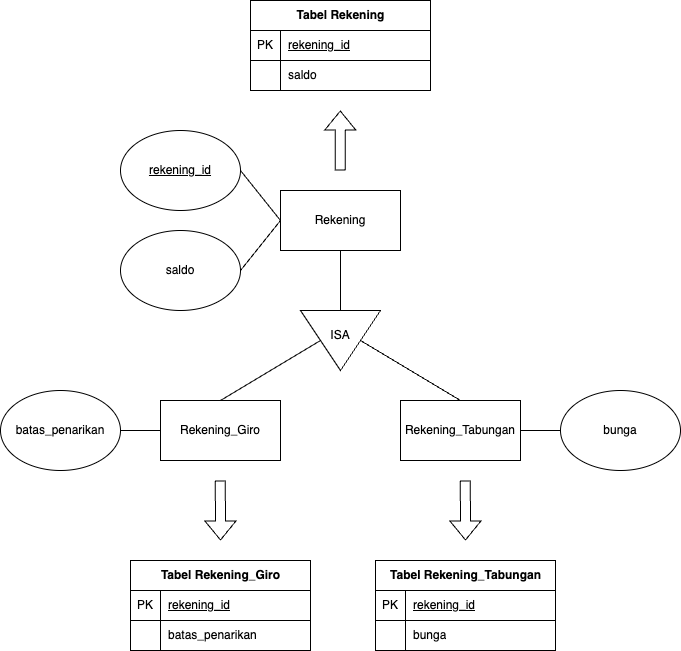

The diagram above was exported from draw.io. Its source (the exported page's mxGraphModel, read from the mxfile embedded in the PNG):
<mxGraphModel dx="954" dy="727" grid="1" gridSize="10" guides="1" tooltips="1" connect="1" arrows="1" fold="1" page="1" pageScale="1" pageWidth="850" pageHeight="1100" math="0" shadow="0">
  <root>
    <mxCell id="0" />
    <mxCell id="1" parent="0" />
    <mxCell id="RPZ2ZNUDjVWnh9Hb6ED6-1" value="Rekening" style="rounded=0;whiteSpace=wrap;html=1;" vertex="1" parent="1">
      <mxGeometry x="280" y="590" width="120" height="60" as="geometry" />
    </mxCell>
    <mxCell id="RPZ2ZNUDjVWnh9Hb6ED6-2" value="&lt;u&gt;rekening_id&lt;/u&gt;" style="ellipse;whiteSpace=wrap;html=1;" vertex="1" parent="1">
      <mxGeometry x="120" y="530" width="120" height="80" as="geometry" />
    </mxCell>
    <mxCell id="RPZ2ZNUDjVWnh9Hb6ED6-3" value="" style="endArrow=none;html=1;rounded=0;entryX=1;entryY=0.5;entryDx=0;entryDy=0;exitX=0;exitY=0.5;exitDx=0;exitDy=0;" edge="1" parent="1" source="RPZ2ZNUDjVWnh9Hb6ED6-1" target="RPZ2ZNUDjVWnh9Hb6ED6-2">
      <mxGeometry width="50" height="50" relative="1" as="geometry">
        <mxPoint x="185" y="530" as="sourcePoint" />
        <mxPoint x="160" y="480" as="targetPoint" />
      </mxGeometry>
    </mxCell>
    <mxCell id="RPZ2ZNUDjVWnh9Hb6ED6-5" value="saldo" style="ellipse;whiteSpace=wrap;html=1;" vertex="1" parent="1">
      <mxGeometry x="120" y="630" width="120" height="80" as="geometry" />
    </mxCell>
    <mxCell id="RPZ2ZNUDjVWnh9Hb6ED6-6" value="" style="endArrow=none;html=1;rounded=0;entryX=1;entryY=0.5;entryDx=0;entryDy=0;exitX=0;exitY=0.5;exitDx=0;exitDy=0;" edge="1" parent="1" source="RPZ2ZNUDjVWnh9Hb6ED6-1" target="RPZ2ZNUDjVWnh9Hb6ED6-5">
      <mxGeometry width="50" height="50" relative="1" as="geometry">
        <mxPoint x="140" y="610" as="sourcePoint" />
        <mxPoint x="110" y="520" as="targetPoint" />
      </mxGeometry>
    </mxCell>
    <mxCell id="RPZ2ZNUDjVWnh9Hb6ED6-8" value="Tabel Rekening" style="shape=table;startSize=30;container=1;collapsible=1;childLayout=tableLayout;fixedRows=1;rowLines=0;fontStyle=1;align=center;resizeLast=1;html=1;" vertex="1" parent="1">
      <mxGeometry x="250" y="400" width="180" height="90" as="geometry" />
    </mxCell>
    <mxCell id="RPZ2ZNUDjVWnh9Hb6ED6-9" value="" style="shape=tableRow;horizontal=0;startSize=0;swimlaneHead=0;swimlaneBody=0;fillColor=none;collapsible=0;dropTarget=0;points=[[0,0.5],[1,0.5]];portConstraint=eastwest;top=0;left=0;right=0;bottom=1;" vertex="1" parent="RPZ2ZNUDjVWnh9Hb6ED6-8">
      <mxGeometry y="30" width="180" height="30" as="geometry" />
    </mxCell>
    <mxCell id="RPZ2ZNUDjVWnh9Hb6ED6-10" value="&lt;span style=&quot;font-weight: normal;&quot;&gt;PK&lt;/span&gt;" style="shape=partialRectangle;connectable=0;fillColor=none;top=0;left=0;bottom=0;right=0;fontStyle=1;overflow=hidden;whiteSpace=wrap;html=1;" vertex="1" parent="RPZ2ZNUDjVWnh9Hb6ED6-9">
      <mxGeometry width="30" height="30" as="geometry">
        <mxRectangle width="30" height="30" as="alternateBounds" />
      </mxGeometry>
    </mxCell>
    <mxCell id="RPZ2ZNUDjVWnh9Hb6ED6-11" value="&lt;span style=&quot;font-weight: normal;&quot;&gt;rekening_id&lt;/span&gt;" style="shape=partialRectangle;connectable=0;fillColor=none;top=0;left=0;bottom=0;right=0;align=left;spacingLeft=6;fontStyle=5;overflow=hidden;whiteSpace=wrap;html=1;" vertex="1" parent="RPZ2ZNUDjVWnh9Hb6ED6-9">
      <mxGeometry x="30" width="150" height="30" as="geometry">
        <mxRectangle width="150" height="30" as="alternateBounds" />
      </mxGeometry>
    </mxCell>
    <mxCell id="RPZ2ZNUDjVWnh9Hb6ED6-12" value="" style="shape=tableRow;horizontal=0;startSize=0;swimlaneHead=0;swimlaneBody=0;fillColor=none;collapsible=0;dropTarget=0;points=[[0,0.5],[1,0.5]];portConstraint=eastwest;top=0;left=0;right=0;bottom=0;" vertex="1" parent="RPZ2ZNUDjVWnh9Hb6ED6-8">
      <mxGeometry y="60" width="180" height="30" as="geometry" />
    </mxCell>
    <mxCell id="RPZ2ZNUDjVWnh9Hb6ED6-13" value="" style="shape=partialRectangle;connectable=0;fillColor=none;top=0;left=0;bottom=0;right=0;editable=1;overflow=hidden;whiteSpace=wrap;html=1;" vertex="1" parent="RPZ2ZNUDjVWnh9Hb6ED6-12">
      <mxGeometry width="30" height="30" as="geometry">
        <mxRectangle width="30" height="30" as="alternateBounds" />
      </mxGeometry>
    </mxCell>
    <mxCell id="RPZ2ZNUDjVWnh9Hb6ED6-14" value="saldo" style="shape=partialRectangle;connectable=0;fillColor=none;top=0;left=0;bottom=0;right=0;align=left;spacingLeft=6;overflow=hidden;whiteSpace=wrap;html=1;" vertex="1" parent="RPZ2ZNUDjVWnh9Hb6ED6-12">
      <mxGeometry x="30" width="150" height="30" as="geometry">
        <mxRectangle width="150" height="30" as="alternateBounds" />
      </mxGeometry>
    </mxCell>
    <mxCell id="RPZ2ZNUDjVWnh9Hb6ED6-18" value="" style="shape=flexArrow;endArrow=classic;html=1;rounded=0;" edge="1" parent="1">
      <mxGeometry width="50" height="50" relative="1" as="geometry">
        <mxPoint x="339.7900000000001" y="570" as="sourcePoint" />
        <mxPoint x="339.7900000000001" y="510" as="targetPoint" />
      </mxGeometry>
    </mxCell>
    <mxCell id="RPZ2ZNUDjVWnh9Hb6ED6-19" value="" style="triangle;whiteSpace=wrap;html=1;rotation=90;" vertex="1" parent="1">
      <mxGeometry x="310" y="700" width="60" height="80" as="geometry" />
    </mxCell>
    <mxCell id="RPZ2ZNUDjVWnh9Hb6ED6-20" value="ISA" style="text;html=1;align=center;verticalAlign=middle;whiteSpace=wrap;rounded=0;" vertex="1" parent="1">
      <mxGeometry x="310" y="720" width="60" height="30" as="geometry" />
    </mxCell>
    <mxCell id="RPZ2ZNUDjVWnh9Hb6ED6-21" value="Rekening_Giro" style="rounded=0;whiteSpace=wrap;html=1;" vertex="1" parent="1">
      <mxGeometry x="160" y="800" width="120" height="60" as="geometry" />
    </mxCell>
    <mxCell id="RPZ2ZNUDjVWnh9Hb6ED6-22" value="Rekening_Tabungan" style="rounded=0;whiteSpace=wrap;html=1;" vertex="1" parent="1">
      <mxGeometry x="400" y="800" width="120" height="60" as="geometry" />
    </mxCell>
    <mxCell id="RPZ2ZNUDjVWnh9Hb6ED6-23" value="batas_penarikan" style="ellipse;whiteSpace=wrap;html=1;" vertex="1" parent="1">
      <mxGeometry y="790" width="120" height="80" as="geometry" />
    </mxCell>
    <mxCell id="RPZ2ZNUDjVWnh9Hb6ED6-24" value="bunga" style="ellipse;whiteSpace=wrap;html=1;" vertex="1" parent="1">
      <mxGeometry x="560" y="790" width="120" height="80" as="geometry" />
    </mxCell>
    <mxCell id="RPZ2ZNUDjVWnh9Hb6ED6-25" value="" style="endArrow=none;html=1;rounded=0;entryX=0;entryY=0.5;entryDx=0;entryDy=0;exitX=0.5;exitY=1;exitDx=0;exitDy=0;" edge="1" parent="1" source="RPZ2ZNUDjVWnh9Hb6ED6-1" target="RPZ2ZNUDjVWnh9Hb6ED6-19">
      <mxGeometry width="50" height="50" relative="1" as="geometry">
        <mxPoint x="290" y="630" as="sourcePoint" />
        <mxPoint x="250" y="680" as="targetPoint" />
      </mxGeometry>
    </mxCell>
    <mxCell id="RPZ2ZNUDjVWnh9Hb6ED6-26" value="" style="endArrow=none;html=1;rounded=0;exitX=0.5;exitY=0;exitDx=0;exitDy=0;entryX=0.5;entryY=0;entryDx=0;entryDy=0;" edge="1" parent="1" source="RPZ2ZNUDjVWnh9Hb6ED6-22" target="RPZ2ZNUDjVWnh9Hb6ED6-19">
      <mxGeometry width="50" height="50" relative="1" as="geometry">
        <mxPoint x="350" y="660" as="sourcePoint" />
        <mxPoint x="390" y="730" as="targetPoint" />
      </mxGeometry>
    </mxCell>
    <mxCell id="RPZ2ZNUDjVWnh9Hb6ED6-27" value="" style="endArrow=none;html=1;rounded=0;exitX=0.5;exitY=0;exitDx=0;exitDy=0;entryX=0.5;entryY=1;entryDx=0;entryDy=0;" edge="1" parent="1" source="RPZ2ZNUDjVWnh9Hb6ED6-21" target="RPZ2ZNUDjVWnh9Hb6ED6-19">
      <mxGeometry width="50" height="50" relative="1" as="geometry">
        <mxPoint x="470" y="810" as="sourcePoint" />
        <mxPoint x="370" y="750" as="targetPoint" />
      </mxGeometry>
    </mxCell>
    <mxCell id="RPZ2ZNUDjVWnh9Hb6ED6-28" value="" style="endArrow=none;html=1;rounded=0;exitX=1;exitY=0.5;exitDx=0;exitDy=0;entryX=0;entryY=0.5;entryDx=0;entryDy=0;" edge="1" parent="1" source="RPZ2ZNUDjVWnh9Hb6ED6-23" target="RPZ2ZNUDjVWnh9Hb6ED6-21">
      <mxGeometry width="50" height="50" relative="1" as="geometry">
        <mxPoint x="230" y="810" as="sourcePoint" />
        <mxPoint x="330" y="750" as="targetPoint" />
      </mxGeometry>
    </mxCell>
    <mxCell id="RPZ2ZNUDjVWnh9Hb6ED6-29" value="" style="endArrow=none;html=1;rounded=0;exitX=0;exitY=0.5;exitDx=0;exitDy=0;entryX=1;entryY=0.5;entryDx=0;entryDy=0;" edge="1" parent="1" source="RPZ2ZNUDjVWnh9Hb6ED6-24" target="RPZ2ZNUDjVWnh9Hb6ED6-22">
      <mxGeometry width="50" height="50" relative="1" as="geometry">
        <mxPoint x="465" y="900" as="sourcePoint" />
        <mxPoint x="465" y="860" as="targetPoint" />
      </mxGeometry>
    </mxCell>
    <mxCell id="RPZ2ZNUDjVWnh9Hb6ED6-30" value="Tabel Rekening_Giro" style="shape=table;startSize=30;container=1;collapsible=1;childLayout=tableLayout;fixedRows=1;rowLines=0;fontStyle=1;align=center;resizeLast=1;html=1;" vertex="1" parent="1">
      <mxGeometry x="130" y="960" width="180" height="90" as="geometry" />
    </mxCell>
    <mxCell id="RPZ2ZNUDjVWnh9Hb6ED6-31" value="" style="shape=tableRow;horizontal=0;startSize=0;swimlaneHead=0;swimlaneBody=0;fillColor=none;collapsible=0;dropTarget=0;points=[[0,0.5],[1,0.5]];portConstraint=eastwest;top=0;left=0;right=0;bottom=1;" vertex="1" parent="RPZ2ZNUDjVWnh9Hb6ED6-30">
      <mxGeometry y="30" width="180" height="30" as="geometry" />
    </mxCell>
    <mxCell id="RPZ2ZNUDjVWnh9Hb6ED6-32" value="&lt;span style=&quot;font-weight: normal;&quot;&gt;PK&lt;/span&gt;" style="shape=partialRectangle;connectable=0;fillColor=none;top=0;left=0;bottom=0;right=0;fontStyle=1;overflow=hidden;whiteSpace=wrap;html=1;" vertex="1" parent="RPZ2ZNUDjVWnh9Hb6ED6-31">
      <mxGeometry width="30" height="30" as="geometry">
        <mxRectangle width="30" height="30" as="alternateBounds" />
      </mxGeometry>
    </mxCell>
    <mxCell id="RPZ2ZNUDjVWnh9Hb6ED6-33" value="&lt;span style=&quot;font-weight: normal;&quot;&gt;rekening_id&lt;/span&gt;" style="shape=partialRectangle;connectable=0;fillColor=none;top=0;left=0;bottom=0;right=0;align=left;spacingLeft=6;fontStyle=5;overflow=hidden;whiteSpace=wrap;html=1;" vertex="1" parent="RPZ2ZNUDjVWnh9Hb6ED6-31">
      <mxGeometry x="30" width="150" height="30" as="geometry">
        <mxRectangle width="150" height="30" as="alternateBounds" />
      </mxGeometry>
    </mxCell>
    <mxCell id="RPZ2ZNUDjVWnh9Hb6ED6-34" value="" style="shape=tableRow;horizontal=0;startSize=0;swimlaneHead=0;swimlaneBody=0;fillColor=none;collapsible=0;dropTarget=0;points=[[0,0.5],[1,0.5]];portConstraint=eastwest;top=0;left=0;right=0;bottom=0;" vertex="1" parent="RPZ2ZNUDjVWnh9Hb6ED6-30">
      <mxGeometry y="60" width="180" height="30" as="geometry" />
    </mxCell>
    <mxCell id="RPZ2ZNUDjVWnh9Hb6ED6-35" value="" style="shape=partialRectangle;connectable=0;fillColor=none;top=0;left=0;bottom=0;right=0;editable=1;overflow=hidden;whiteSpace=wrap;html=1;" vertex="1" parent="RPZ2ZNUDjVWnh9Hb6ED6-34">
      <mxGeometry width="30" height="30" as="geometry">
        <mxRectangle width="30" height="30" as="alternateBounds" />
      </mxGeometry>
    </mxCell>
    <mxCell id="RPZ2ZNUDjVWnh9Hb6ED6-36" value="batas_penarikan" style="shape=partialRectangle;connectable=0;fillColor=none;top=0;left=0;bottom=0;right=0;align=left;spacingLeft=6;overflow=hidden;whiteSpace=wrap;html=1;" vertex="1" parent="RPZ2ZNUDjVWnh9Hb6ED6-34">
      <mxGeometry x="30" width="150" height="30" as="geometry">
        <mxRectangle width="150" height="30" as="alternateBounds" />
      </mxGeometry>
    </mxCell>
    <mxCell id="RPZ2ZNUDjVWnh9Hb6ED6-40" value="" style="shape=flexArrow;endArrow=classic;html=1;rounded=0;" edge="1" parent="1">
      <mxGeometry width="50" height="50" relative="1" as="geometry">
        <mxPoint x="219.81000000000006" y="880" as="sourcePoint" />
        <mxPoint x="220" y="940" as="targetPoint" />
      </mxGeometry>
    </mxCell>
    <mxCell id="RPZ2ZNUDjVWnh9Hb6ED6-41" value="Tabel Rekening_Tabungan" style="shape=table;startSize=30;container=1;collapsible=1;childLayout=tableLayout;fixedRows=1;rowLines=0;fontStyle=1;align=center;resizeLast=1;html=1;" vertex="1" parent="1">
      <mxGeometry x="375" y="960" width="180" height="90" as="geometry" />
    </mxCell>
    <mxCell id="RPZ2ZNUDjVWnh9Hb6ED6-42" value="" style="shape=tableRow;horizontal=0;startSize=0;swimlaneHead=0;swimlaneBody=0;fillColor=none;collapsible=0;dropTarget=0;points=[[0,0.5],[1,0.5]];portConstraint=eastwest;top=0;left=0;right=0;bottom=1;" vertex="1" parent="RPZ2ZNUDjVWnh9Hb6ED6-41">
      <mxGeometry y="30" width="180" height="30" as="geometry" />
    </mxCell>
    <mxCell id="RPZ2ZNUDjVWnh9Hb6ED6-43" value="&lt;span style=&quot;font-weight: normal;&quot;&gt;PK&lt;/span&gt;" style="shape=partialRectangle;connectable=0;fillColor=none;top=0;left=0;bottom=0;right=0;fontStyle=1;overflow=hidden;whiteSpace=wrap;html=1;" vertex="1" parent="RPZ2ZNUDjVWnh9Hb6ED6-42">
      <mxGeometry width="30" height="30" as="geometry">
        <mxRectangle width="30" height="30" as="alternateBounds" />
      </mxGeometry>
    </mxCell>
    <mxCell id="RPZ2ZNUDjVWnh9Hb6ED6-44" value="&lt;span style=&quot;font-weight: normal;&quot;&gt;rekening_id&lt;/span&gt;" style="shape=partialRectangle;connectable=0;fillColor=none;top=0;left=0;bottom=0;right=0;align=left;spacingLeft=6;fontStyle=5;overflow=hidden;whiteSpace=wrap;html=1;" vertex="1" parent="RPZ2ZNUDjVWnh9Hb6ED6-42">
      <mxGeometry x="30" width="150" height="30" as="geometry">
        <mxRectangle width="150" height="30" as="alternateBounds" />
      </mxGeometry>
    </mxCell>
    <mxCell id="RPZ2ZNUDjVWnh9Hb6ED6-45" value="" style="shape=tableRow;horizontal=0;startSize=0;swimlaneHead=0;swimlaneBody=0;fillColor=none;collapsible=0;dropTarget=0;points=[[0,0.5],[1,0.5]];portConstraint=eastwest;top=0;left=0;right=0;bottom=0;" vertex="1" parent="RPZ2ZNUDjVWnh9Hb6ED6-41">
      <mxGeometry y="60" width="180" height="30" as="geometry" />
    </mxCell>
    <mxCell id="RPZ2ZNUDjVWnh9Hb6ED6-46" value="" style="shape=partialRectangle;connectable=0;fillColor=none;top=0;left=0;bottom=0;right=0;editable=1;overflow=hidden;whiteSpace=wrap;html=1;" vertex="1" parent="RPZ2ZNUDjVWnh9Hb6ED6-45">
      <mxGeometry width="30" height="30" as="geometry">
        <mxRectangle width="30" height="30" as="alternateBounds" />
      </mxGeometry>
    </mxCell>
    <mxCell id="RPZ2ZNUDjVWnh9Hb6ED6-47" value="bunga" style="shape=partialRectangle;connectable=0;fillColor=none;top=0;left=0;bottom=0;right=0;align=left;spacingLeft=6;overflow=hidden;whiteSpace=wrap;html=1;" vertex="1" parent="RPZ2ZNUDjVWnh9Hb6ED6-45">
      <mxGeometry x="30" width="150" height="30" as="geometry">
        <mxRectangle width="150" height="30" as="alternateBounds" />
      </mxGeometry>
    </mxCell>
    <mxCell id="RPZ2ZNUDjVWnh9Hb6ED6-48" value="" style="shape=flexArrow;endArrow=classic;html=1;rounded=0;" edge="1" parent="1">
      <mxGeometry width="50" height="50" relative="1" as="geometry">
        <mxPoint x="464.81000000000006" y="880" as="sourcePoint" />
        <mxPoint x="465" y="940" as="targetPoint" />
      </mxGeometry>
    </mxCell>
  </root>
</mxGraphModel>